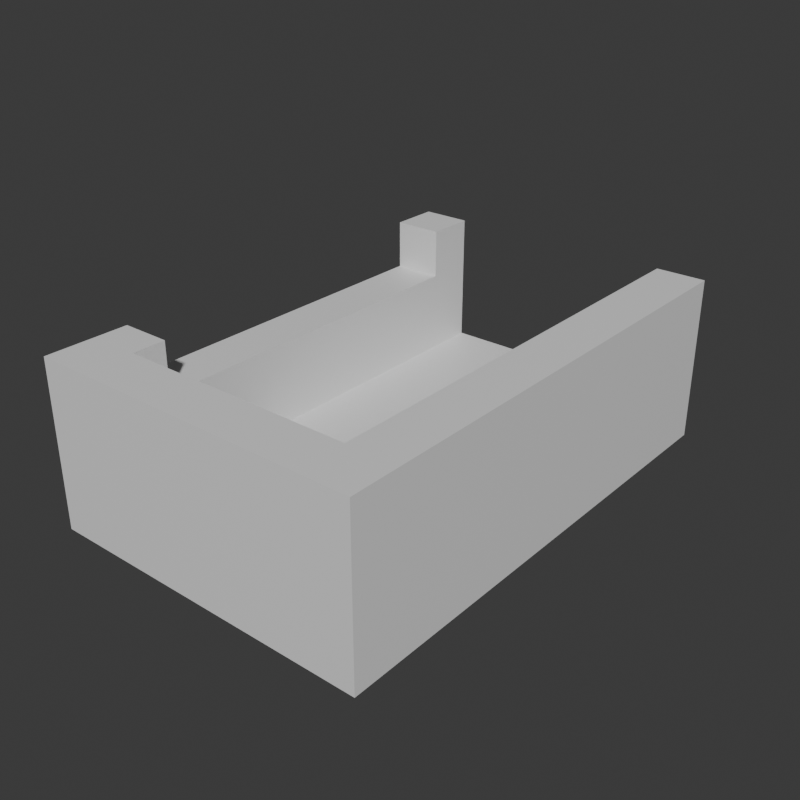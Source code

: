 # Source: Stage_Building_Arcade_EastUpper_01.blend  (saved by Blender 5.2.45; exported with 4.5.12 LTS)
import bpy
from mathutils import Matrix  # noqa: F401  (used for matrix-valued properties, if any)

bpy.ops.wm.read_factory_settings(use_empty=True)
scene = bpy.context.scene
scene.name = 'Scene'

# ---- collections
col_collection = bpy.data.collections.new('Collection'); scene.collection.children.link(col_collection)

# ---- materials (node trees are filled in below, after node groups)
mat_concrete = bpy.data.materials.new('Concrete')
mat_concrete.diffuse_color = (0.6, 0.6, 0.6, 1.0)
mat_rebar = bpy.data.materials.new('Rebar')
mat_rebar.diffuse_color = (0.15, 0.25, 0.6, 1.0)

# ---- material node trees
mat_concrete.use_nodes = True; mat_concrete.node_tree.nodes.clear()
_N = mat_concrete.node_tree.nodes; _L = mat_concrete.node_tree.links
n0 = _N.new('ShaderNodeBsdfPrincipled'); n0.name = 'Principled BSDF'; n0.location = (-200, 100)
n0.inputs[10].default_value = 0.005
n1 = _N.new('ShaderNodeOutputMaterial'); n1.name = 'Material Output'; n1.location = (200, 100)
_L.new(n0.outputs[0], n1.inputs[0])
n1.is_active_output = True
mat_rebar.use_nodes = True; mat_rebar.node_tree.nodes.clear()
_N = mat_rebar.node_tree.nodes; _L = mat_rebar.node_tree.links
n0 = _N.new('ShaderNodeBsdfPrincipled'); n0.name = 'Principled BSDF'; n0.location = (-200, 100)
n0.inputs[10].default_value = 0.005
n1 = _N.new('ShaderNodeOutputMaterial'); n1.name = 'Material Output'; n1.location = (200, 100)
_L.new(n0.outputs[0], n1.inputs[0])
n1.is_active_output = True

# ---- world
world_world = bpy.data.worlds.new('World'); scene.world = world_world
world_world.use_nodes = True; world_world.node_tree.nodes.clear()
_N = world_world.node_tree.nodes; _L = world_world.node_tree.links
n0 = _N.new('ShaderNodeOutputWorld'); n0.name = 'World Output'; n0.location = (200, 100)
n1 = _N.new('ShaderNodeBackground'); n1.name = 'Background'; n1.location = (-200, 100)
n1.inputs[0].default_value = (0.05088, 0.05088, 0.05088, 1.0)
_L.new(n1.outputs[0], n0.inputs[0])
n0.is_active_output = True
world_world.color = (0.05088, 0.05088, 0.05088)
world_world.sun_shadow_jitter_overblur = 0.0

# ---- meshes
me_stage_building_arcade_eastupper_01_concrete = bpy.data.meshes.new('Stage_Building_Arcade_EastUpper_01_Concrete')
me_stage_building_arcade_eastupper_01_concrete.from_pydata([(-0.4, -6.0, 0.0), (7.6, -6.0, 0.0), (-0.4, 6.0, 0.0), (7.6, 6.0, 0.0), (-0.4, -6.0, 0.8), (7.6, -6.0, 0.8), (-0.4, 6.0, 0.8), (7.6, 6.0, 0.8), (6.4, -6.0, 0.8), (6.8, -6.0, 0.8), (6.4, 6.0, 0.8), (6.8, 6.0, 0.8), (6.4, -6.0, 4.0), (6.8, -6.0, 4.0), (6.4, 6.0, 4.0), (6.8, 6.0, 4.0), (7.2, -6.0, 0.8), (7.6, -6.0, 0.8), (7.2, 6.0, 0.8), (7.6, 6.0, 0.8), (7.2, -6.0, 4.0), (7.6, -6.0, 4.0), (7.2, 6.0, 4.0), (7.6, 6.0, 4.0), (6.8, -6.0, 0.8), (7.2, -6.0, 0.8), (6.8, -5.6, 0.8), (7.2, -5.6, 0.8), (6.8, -6.0, 4.0), (7.2, -6.0, 4.0), (6.8, -5.6, 4.0), (7.2, -5.6, 4.0), (6.8, 5.6, 0.8), (7.2, 5.6, 0.8), (6.8, 6.0, 0.8), (7.2, 6.0, 0.8), (6.8, 5.6, 4.0), (7.2, 5.6, 4.0), (6.8, 6.0, 4.0), (7.2, 6.0, 4.0), (-0.4, -6.0, 0.8), (0.0, -6.0, 0.8), (-0.4, -4.0, 0.8), (0.0, -4.0, 0.8), (-0.4, -6.0, 4.0), (0.0, -6.0, 4.0), (-0.4, -4.0, 4.0), (0.0, -4.0, 4.0), (0.4, -6.0, 0.8), (0.8, -6.0, 0.8), (0.4, -4.0, 0.8), (0.8, -4.0, 0.8), (0.4, -6.0, 4.0), (0.8, -6.0, 4.0), (0.4, -4.0, 4.0), (0.8, -4.0, 4.0), (0.0, -6.0, 0.8), (0.4, -6.0, 0.8), (0.0, -5.6, 0.8), (0.4, -5.6, 0.8), (0.0, -6.0, 4.0), (0.4, -6.0, 4.0), (0.0, -5.6, 4.0), (0.4, -5.6, 4.0), (0.0, -4.4, 0.8), (0.4, -4.4, 0.8), (0.0, -4.0, 0.8), (0.4, -4.0, 0.8), (0.0, -4.4, 4.0), (0.4, -4.4, 4.0), (0.0, -4.0, 4.0), (0.4, -4.0, 4.0), (-0.4, -4.0, 0.8), (0.8, -4.0, 0.8), (-0.4, 4.8, 0.8), (0.8, 4.8, 0.8), (-0.4, -4.0, 2.8), (0.8, -4.0, 2.8), (-0.4, 4.8, 2.8), (0.8, 4.8, 2.8), (-0.4, 4.8, 0.8), (0.0, 4.8, 0.8), (-0.4, 6.0, 0.8), (0.0, 6.0, 0.8), (-0.4, 4.8, 4.0), (0.0, 4.8, 4.0), (-0.4, 6.0, 4.0), (0.0, 6.0, 4.0), (0.4, 4.8, 0.8), (0.8, 4.8, 0.8), (0.4, 6.0, 0.8), (0.8, 6.0, 0.8), (0.4, 4.8, 4.0), (0.8, 4.8, 4.0), (0.4, 6.0, 4.0), (0.8, 6.0, 4.0), (0.0, 4.8, 0.8), (0.4, 4.8, 0.8), (0.0, 5.2, 0.8), (0.4, 5.2, 0.8), (0.0, 4.8, 4.0), (0.4, 4.8, 4.0), (0.0, 5.2, 4.0), (0.4, 5.2, 4.0), (0.0, 5.6, 0.8), (0.4, 5.6, 0.8), (0.0, 6.0, 0.8), (0.4, 6.0, 0.8), (0.0, 5.6, 4.0), (0.4, 5.6, 4.0), (0.0, 6.0, 4.0), (0.4, 6.0, 4.0), (0.8, -6.0, 0.8), (6.4, -6.0, 0.8), (0.8, -5.6, 0.8), (6.4, -5.6, 0.8), (0.8, -6.0, 4.0), (6.4, -6.0, 4.0), (0.8, -5.6, 4.0), (6.4, -5.6, 4.0), (0.8, -5.2, 0.8), (6.4, -5.2, 0.8), (0.8, -4.8, 0.8), (6.4, -4.8, 0.8), (0.8, -5.2, 4.0), (6.4, -5.2, 4.0), (0.8, -4.8, 4.0), (6.4, -4.8, 4.0), (0.8, -5.6, 0.8), (1.2, -5.6, 0.8), (0.8, -5.2, 0.8), (1.2, -5.2, 0.8), (0.8, -5.6, 4.0), (1.2, -5.6, 4.0), (0.8, -5.2, 4.0), (1.2, -5.2, 4.0), (6.0, -5.6, 0.8), (6.4, -5.6, 0.8), (6.0, -5.2, 0.8), (6.4, -5.2, 0.8), (6.0, -5.6, 4.0), (6.4, -5.6, 4.0), (6.0, -5.2, 4.0), (6.4, -5.2, 4.0)], [], [(0, 2, 3, 1), (4, 5, 7, 6), (0, 1, 5, 4), (2, 6, 7, 3), (0, 4, 6, 2), (1, 3, 7, 5), (8, 10, 11, 9), (12, 13, 15, 14), (8, 9, 13, 12), (10, 14, 15, 11), (8, 12, 14, 10), (9, 11, 15, 13), (16, 18, 19, 17), (20, 21, 23, 22), (16, 17, 21, 20), (18, 22, 23, 19), (16, 20, 22, 18), (17, 19, 23, 21), (24, 26, 27, 25), (28, 29, 31, 30), (24, 25, 29, 28), (26, 30, 31, 27), (24, 28, 30, 26), (25, 27, 31, 29), (32, 34, 35, 33), (36, 37, 39, 38), (32, 33, 37, 36), (34, 38, 39, 35), (32, 36, 38, 34), (33, 35, 39, 37), (40, 42, 43, 41), (44, 45, 47, 46), (40, 41, 45, 44), (42, 46, 47, 43), (40, 44, 46, 42), (41, 43, 47, 45), (48, 50, 51, 49), (52, 53, 55, 54), (48, 49, 53, 52), (50, 54, 55, 51), (48, 52, 54, 50), (49, 51, 55, 53), (56, 58, 59, 57), (60, 61, 63, 62), (56, 57, 61, 60), (58, 62, 63, 59), (56, 60, 62, 58), (57, 59, 63, 61), (64, 66, 67, 65), (68, 69, 71, 70), (64, 65, 69, 68), (66, 70, 71, 67), (64, 68, 70, 66), (65, 67, 71, 69), (72, 74, 75, 73), (76, 77, 79, 78), (72, 73, 77, 76), (74, 78, 79, 75), (72, 76, 78, 74), (73, 75, 79, 77), (80, 82, 83, 81), (84, 85, 87, 86), (80, 81, 85, 84), (82, 86, 87, 83), (80, 84, 86, 82), (81, 83, 87, 85), (88, 90, 91, 89), (92, 93, 95, 94), (88, 89, 93, 92), (90, 94, 95, 91), (88, 92, 94, 90), (89, 91, 95, 93), (96, 98, 99, 97), (100, 101, 103, 102), (96, 97, 101, 100), (98, 102, 103, 99), (96, 100, 102, 98), (97, 99, 103, 101), (104, 106, 107, 105), (108, 109, 111, 110), (104, 105, 109, 108), (106, 110, 111, 107), (104, 108, 110, 106), (105, 107, 111, 109), (112, 114, 115, 113), (116, 117, 119, 118), (112, 113, 117, 116), (114, 118, 119, 115), (112, 116, 118, 114), (113, 115, 119, 117), (120, 122, 123, 121), (124, 125, 127, 126), (120, 121, 125, 124), (122, 126, 127, 123), (120, 124, 126, 122), (121, 123, 127, 125), (128, 130, 131, 129), (132, 133, 135, 134), (128, 129, 133, 132), (130, 134, 135, 131), (128, 132, 134, 130), (129, 131, 135, 133), (136, 138, 139, 137), (140, 141, 143, 142), (136, 137, 141, 140), (138, 142, 143, 139), (136, 140, 142, 138), (137, 139, 143, 141)])
me_stage_building_arcade_eastupper_01_concrete.materials.append(mat_concrete)
me_stage_building_arcade_eastupper_01_concrete.update()
me_stage_building_arcade_eastupper_01_rebar = bpy.data.meshes.new('Stage_Building_Arcade_EastUpper_01_Rebar')
me_stage_building_arcade_eastupper_01_rebar.from_pydata([(6.8, -5.6, 0.8), (7.2, -5.6, 0.8), (6.8, 5.6, 0.8), (7.2, 5.6, 0.8), (6.8, -5.6, 4.0), (7.2, -5.6, 4.0), (6.8, 5.6, 4.0), (7.2, 5.6, 4.0), (0.0, -5.6, 0.8), (0.4, -5.6, 0.8), (0.0, -4.4, 0.8), (0.4, -4.4, 0.8), (0.0, -5.6, 4.0), (0.4, -5.6, 4.0), (0.0, -4.4, 4.0), (0.4, -4.4, 4.0), (0.0, 5.2, 0.8), (0.4, 5.2, 0.8), (0.0, 5.6, 0.8), (0.4, 5.6, 0.8), (0.0, 5.2, 4.0), (0.4, 5.2, 4.0), (0.0, 5.6, 4.0), (0.4, 5.6, 4.0), (1.2, -5.6, 0.8), (6.0, -5.6, 0.8), (1.2, -5.2, 0.8), (6.0, -5.2, 0.8), (1.2, -5.6, 4.0), (6.0, -5.6, 4.0), (1.2, -5.2, 4.0), (6.0, -5.2, 4.0)], [], [(0, 2, 3, 1), (4, 5, 7, 6), (0, 1, 5, 4), (2, 6, 7, 3), (0, 4, 6, 2), (1, 3, 7, 5), (8, 10, 11, 9), (12, 13, 15, 14), (8, 9, 13, 12), (10, 14, 15, 11), (8, 12, 14, 10), (9, 11, 15, 13), (16, 18, 19, 17), (20, 21, 23, 22), (16, 17, 21, 20), (18, 22, 23, 19), (16, 20, 22, 18), (17, 19, 23, 21), (24, 26, 27, 25), (28, 29, 31, 30), (24, 25, 29, 28), (26, 30, 31, 27), (24, 28, 30, 26), (25, 27, 31, 29)])
me_stage_building_arcade_eastupper_01_rebar.materials.append(mat_rebar)
me_stage_building_arcade_eastupper_01_rebar.update()

# ---- objects
ob_stage_building_arcade_eastupper_01 = bpy.data.objects.new('Stage_Building_Arcade_EastUpper_01', None)
ob_stage_building_arcade_eastupper_01_concrete = bpy.data.objects.new('Stage_Building_Arcade_EastUpper_01_Concrete', me_stage_building_arcade_eastupper_01_concrete)
ob_stage_building_arcade_eastupper_01_rebar = bpy.data.objects.new('Stage_Building_Arcade_EastUpper_01_Rebar', me_stage_building_arcade_eastupper_01_rebar)

# ---- transforms, parenting, visibility, modifiers, constraints
ob_stage_building_arcade_eastupper_01.location = (0.0, 0.0, 0.0)
ob_stage_building_arcade_eastupper_01_concrete.parent = ob_stage_building_arcade_eastupper_01
ob_stage_building_arcade_eastupper_01_concrete.location = (0.0, 0.0, 0.0)
ob_stage_building_arcade_eastupper_01_rebar.parent = ob_stage_building_arcade_eastupper_01
ob_stage_building_arcade_eastupper_01_rebar.location = (0.0, 0.0, 0.0)

# ---- collection membership
col_collection.objects.link(ob_stage_building_arcade_eastupper_01)
col_collection.objects.link(ob_stage_building_arcade_eastupper_01_concrete)
col_collection.objects.link(ob_stage_building_arcade_eastupper_01_rebar)

# ---- scene / render settings (as saved in the file)
scene.frame_start = 1; scene.frame_end = 250; scene.frame_set(1)
scene.render.engine = 'BLENDER_EEVEE_NEXT'
scene.render.resolution_x = 900
scene.render.resolution_y = 900
scene.render.bake_bias = 0.0
scene.render.bake_samples = 0
scene.render.compositor_device = 'GPU'
scene.eevee.use_volume_custom_range = False
scene.eevee.fast_gi_thickness_near = 0.1
scene.eevee.fast_gi_thickness_far = 0.0
scene.eevee.ray_tracing_options.screen_trace_thickness = 0.1
bpy.context.view_layer.update()

# ---- added for rendering (the .blend has no active camera and no usable light): camera, sun
cam_auto = bpy.data.cameras.new('AutoCamera')
cam_auto.lens = 50.0
cam_auto.sensor_width = 36.0
cam_auto.clip_end = 1000.0
ob_auto_camera = bpy.data.objects.new('AutoCamera', cam_auto)
scene.collection.objects.link(ob_auto_camera)
ob_auto_camera.location = (17.4475, -16.617, 13.078)
ob_auto_camera.rotation_euler = (1.09748, -7.21219e-08, 0.694738)
scene.camera = ob_auto_camera
light_auto_sun = bpy.data.lights.new('AutoSun', 'SUN')
light_auto_sun.energy = 3.0
light_auto_sun.angle = 0.0523599
ob_auto_sun = bpy.data.objects.new('AutoSun', light_auto_sun)
scene.collection.objects.link(ob_auto_sun)
ob_auto_sun.rotation_euler = (0.872665, 0.174533, 0.523599)
bpy.context.view_layer.update()
